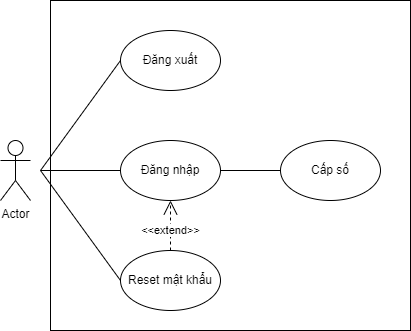

The diagram above was exported from draw.io. Its source (the exported page's mxGraphModel, read from the mxfile embedded in the PNG):
<mxGraphModel dx="1050" dy="562" grid="1" gridSize="10" guides="1" tooltips="1" connect="1" arrows="1" fold="1" page="1" pageScale="1" pageWidth="2339" pageHeight="3300" math="0" shadow="0">
  <root>
    <mxCell id="0" />
    <mxCell id="1" parent="0" />
    <mxCell id="Efud_kLguDvfxWXZ-qEM-15" value="" style="rounded=0;whiteSpace=wrap;html=1;" parent="1" vertex="1">
      <mxGeometry x="90" y="320" width="360" height="330" as="geometry" />
    </mxCell>
    <mxCell id="Efud_kLguDvfxWXZ-qEM-2" value="Actor" style="shape=umlActor;verticalLabelPosition=bottom;verticalAlign=top;html=1;outlineConnect=0;" parent="1" vertex="1">
      <mxGeometry x="40" y="460" width="30" height="60" as="geometry" />
    </mxCell>
    <mxCell id="Efud_kLguDvfxWXZ-qEM-4" value="Đăng nhập" style="ellipse;whiteSpace=wrap;html=1;" parent="1" vertex="1">
      <mxGeometry x="160" y="460" width="100" height="60" as="geometry" />
    </mxCell>
    <mxCell id="Efud_kLguDvfxWXZ-qEM-5" value="Đăng xuất" style="ellipse;whiteSpace=wrap;html=1;" parent="1" vertex="1">
      <mxGeometry x="160" y="350" width="100" height="60" as="geometry" />
    </mxCell>
    <mxCell id="Efud_kLguDvfxWXZ-qEM-6" value="Cấp số" style="ellipse;whiteSpace=wrap;html=1;" parent="1" vertex="1">
      <mxGeometry x="320" y="460" width="100" height="60" as="geometry" />
    </mxCell>
    <mxCell id="Efud_kLguDvfxWXZ-qEM-10" value="Reset mật khẩu" style="ellipse;whiteSpace=wrap;html=1;" parent="1" vertex="1">
      <mxGeometry x="160" y="570" width="100" height="60" as="geometry" />
    </mxCell>
    <mxCell id="Efud_kLguDvfxWXZ-qEM-13" value="&amp;lt;&amp;lt;extend&amp;gt;&amp;gt;" style="endArrow=open;endSize=12;dashed=1;html=1;rounded=0;exitX=0.5;exitY=0;exitDx=0;exitDy=0;entryX=0.5;entryY=1;entryDx=0;entryDy=0;" parent="1" source="Efud_kLguDvfxWXZ-qEM-10" target="Efud_kLguDvfxWXZ-qEM-4" edge="1">
      <mxGeometry x="-0.2" width="160" relative="1" as="geometry">
        <mxPoint x="360" y="400" as="sourcePoint" />
        <mxPoint x="520" y="400" as="targetPoint" />
        <mxPoint as="offset" />
      </mxGeometry>
    </mxCell>
    <mxCell id="AG1mvKaMDAvZZs7wLIyy-1" value="" style="endArrow=none;html=1;rounded=0;entryX=0;entryY=0.5;entryDx=0;entryDy=0;" parent="1" target="Efud_kLguDvfxWXZ-qEM-10" edge="1">
      <mxGeometry width="50" height="50" relative="1" as="geometry">
        <mxPoint x="80" y="490" as="sourcePoint" />
        <mxPoint x="130" y="450" as="targetPoint" />
      </mxGeometry>
    </mxCell>
    <mxCell id="AG1mvKaMDAvZZs7wLIyy-2" value="" style="endArrow=none;html=1;rounded=0;entryX=0;entryY=0.5;entryDx=0;entryDy=0;" parent="1" target="Efud_kLguDvfxWXZ-qEM-4" edge="1">
      <mxGeometry width="50" height="50" relative="1" as="geometry">
        <mxPoint x="80" y="490" as="sourcePoint" />
        <mxPoint x="130" y="450" as="targetPoint" />
      </mxGeometry>
    </mxCell>
    <mxCell id="AG1mvKaMDAvZZs7wLIyy-3" value="" style="endArrow=none;html=1;rounded=0;entryX=0;entryY=0.5;entryDx=0;entryDy=0;" parent="1" target="Efud_kLguDvfxWXZ-qEM-5" edge="1">
      <mxGeometry width="50" height="50" relative="1" as="geometry">
        <mxPoint x="80" y="490" as="sourcePoint" />
        <mxPoint x="130" y="440" as="targetPoint" />
      </mxGeometry>
    </mxCell>
    <mxCell id="AG1mvKaMDAvZZs7wLIyy-4" value="" style="endArrow=none;html=1;rounded=0;entryX=0;entryY=0.5;entryDx=0;entryDy=0;" parent="1" target="Efud_kLguDvfxWXZ-qEM-6" edge="1">
      <mxGeometry width="50" height="50" relative="1" as="geometry">
        <mxPoint x="260" y="490" as="sourcePoint" />
        <mxPoint x="310" y="440" as="targetPoint" />
      </mxGeometry>
    </mxCell>
  </root>
</mxGraphModel>